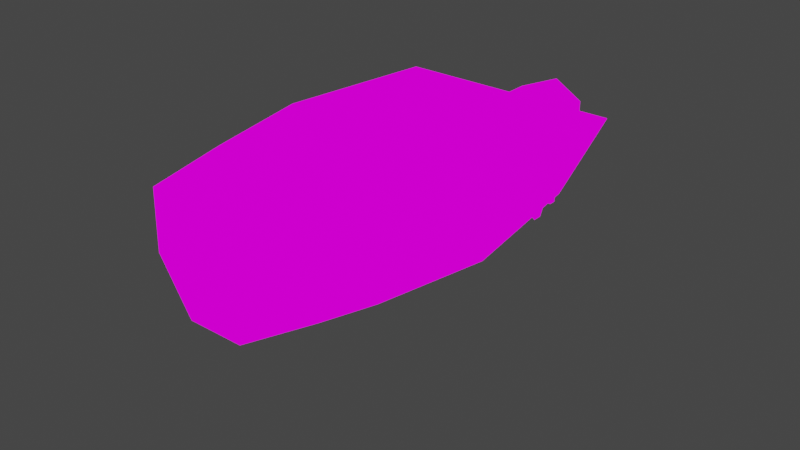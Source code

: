 # Source: boat.blend  (saved by Blender 2.83.21; exported with 4.5.12 LTS)
import bpy
from mathutils import Matrix  # noqa: F401  (used for matrix-valued properties, if any)

bpy.ops.wm.read_factory_settings(use_empty=True)
scene = bpy.context.scene
scene.name = 'Scene'

# ---- collections
col_collection = bpy.data.collections.new('Collection'); scene.collection.children.link(col_collection)

# ---- images (referenced by path relative to the original .blend; pixels are not part of the script)
import os
ASSET_DIR = os.environ.get("B2B_ASSET_DIR", "")  # directory of the original .blend (textures are referenced by path, not embedded)
HERE = os.path.dirname(os.path.abspath(__file__))  # packed textures are extracted next to this script under _unpacked/

def load_image(name, relpath, width, height, colorspace="sRGB"):
    """Load a texture the original file referenced (path relative to the .blend, or extracted next to this script)."""
    p = next((c for c in (os.path.join(HERE, relpath), os.path.join(ASSET_DIR, relpath)) if relpath and os.path.exists(c)), "")
    if p:
        img = bpy.data.images.load(p, check_existing=True)
        img.name = name
    else:  # same state as the original file: an image datablock whose file is absent (Cycles renders it pink)
        img = bpy.data.images.new(name, width, height)
        img.source = "FILE"
        img.filepath = "//" + (relpath or name)
    img.colorspace_settings.name = colorspace
    return img
img_tex_boat = load_image('tex_boat', 'tex_boat.png', 1024, 1024, 'sRGB')

# ---- materials (node trees are filled in below, after node groups)
mat_material = bpy.data.materials.new('Material')
mat_material.alpha_threshold = 0.0
mat_material.use_transparent_shadow = False
mat_material.line_color = (0.0, 0.0, 0.0, 1.0)

# ---- material node trees
mat_material.use_nodes = True; mat_material.node_tree.nodes.clear()
_N = mat_material.node_tree.nodes; _L = mat_material.node_tree.links
n0 = _N.new('ShaderNodeOutputMaterial'); n0.name = 'Material Output'; n0.location = (300, 300)
n1 = _N.new('ShaderNodeEmission'); n1.name = 'Emission'; n1.location = (10, 300)
n2 = _N.new('ShaderNodeTexImage'); n2.name = 'Image Texture'; n2.location = (-280, 280)
n2.image = img_tex_boat
n2.interpolation = 'Closest'
_L.new(n1.outputs[0], n0.inputs[0])
_L.new(n2.outputs[0], n1.inputs[0])
n0.is_active_output = True

# ---- world
world_world = bpy.data.worlds.new('World'); scene.world = world_world
world_world.use_nodes = True; world_world.node_tree.nodes.clear()
_N = world_world.node_tree.nodes; _L = world_world.node_tree.links
n0 = _N.new('ShaderNodeOutputWorld'); n0.name = 'World Output'; n0.location = (300, 300)
n1 = _N.new('ShaderNodeBackground'); n1.name = 'Background'; n1.location = (10, 300)
n1.inputs[0].default_value = (0.05088, 0.05088, 0.05088, 1.0)
_L.new(n1.outputs[0], n0.inputs[0])
n0.is_active_output = True
world_world.color = (0.05088, 0.05088, 0.05088)
world_world.use_sun_shadow = False
world_world.sun_shadow_jitter_overblur = 0.0

# ---- meshes
me_cube_001 = bpy.data.meshes.new('Cube.001')
me_cube_001.from_pydata([(0.0001802, 0.4998, -0.2233), (0.1877, 0.5623, -0.09825), (0.0001803, 0.1248, -0.2233), (0.2502, 0.1248, -0.09825), (0.3752, 0.1248, 0.1517), (-0.1873, 0.5623, -0.09825), (0.3127, 0.5623, 0.1517), (-0.2498, 0.1248, -0.09825), (-0.3123, 0.5623, 0.1517), (-0.3748, 0.1248, 0.1517), (0.0001803, -0.1877, -0.2233), (0.1877, -0.1877, -0.09825), (0.3127, -0.1877, 0.1517), (-0.1873, -0.1877, -0.09825), (-0.3123, -0.1877, 0.1517), (0.0001803, -0.4377, -0.1608), (0.1252, -0.4377, -0.03575), (0.2502, -0.4377, 0.1517), (-0.1248, -0.4377, -0.03575), (-0.2498, -0.4377, 0.1517), (0.0001803, -0.5627, -0.03575), (0.0001803, -0.6252, 0.1517), (-0.3123, 0.1248, 0.1517), (0.3127, 0.1248, 0.1517), (-0.2498, -0.1877, 0.1517), (-0.1873, -0.4377, 0.1517), (0.0001803, -0.5627, 0.1517), (0.2502, -0.1877, 0.1517), (0.1877, -0.4377, 0.1517), (0.2502, 0.4998, 0.1517), (-0.2498, 0.4998, 0.1517), (-0.2498, 0.1248, -0.03575), (0.2502, 0.1248, -0.03575), (-0.1873, -0.1877, -0.03575), (-0.1248, -0.3752, -0.03575), (0.0001803, -0.4377, -0.03575), (0.1877, -0.1877, -0.03575), (0.1252, -0.3752, -0.03575), (0.1877, 0.4998, -0.03575), (-0.1873, 0.4998, -0.03575), (-0.06232, 0.1248, -0.1608), (0.06268, 0.1248, -0.1608), (-0.06232, -0.1877, -0.1608), (-0.06232, -0.2502, -0.09825), (0.0001803, -0.3127, -0.09825), (0.06268, -0.1877, -0.1608), (0.06268, -0.2502, -0.09825), (0.06268, 0.4373, -0.1608), (-0.06232, 0.4373, -0.1608), (0.2619, 0.02404, -0.007692), (0.2658, 0.02404, 0.05481), (0.2346, -0.101, -0.007692), (0.2502, -0.101, 0.05481), (-0.2615, 0.02404, -0.007692), (-0.2654, 0.02404, 0.05481), (-0.2342, -0.101, -0.007692), (-0.2498, -0.101, 0.05481), (0.2619, 0.3365, -0.007692), (0.2463, 0.3365, 0.05481), (0.2619, 0.2115, -0.007692), (0.3127, 0.2115, 0.05481), (-0.2615, 0.3365, -0.007692), (-0.2576, 0.3365, 0.05481), (-0.2615, 0.2115, -0.007692), (-0.3123, 0.2115, 0.05481)], [], [(0, 1, 3, 2), (2, 7, 5, 0), (1, 6, 4, 3), (5, 7, 9, 8), (0, 5, 1), (4, 12, 11, 3), (2, 3, 11, 10), (9, 7, 13, 14), (7, 2, 10, 13), (12, 17, 16, 11), (14, 13, 18, 19), (10, 15, 18, 13), (10, 11, 16, 15), (15, 16, 20), (19, 18, 20, 21), (17, 21, 20, 16), (15, 20, 18), (1, 5, 8, 6), (8, 9, 22, 30), (8, 30, 29, 6), (6, 29, 23, 4), (12, 4, 23, 27), (17, 12, 27, 28), (17, 28, 26, 21), (21, 26, 25, 19), (19, 25, 24, 14), (14, 24, 22, 9), (29, 38, 32, 23), (24, 25, 34, 33), (28, 37, 35, 26), (23, 32, 36, 27), (30, 39, 38, 29), (22, 24, 33, 31), (30, 22, 31, 39), (25, 26, 35, 34), (27, 36, 37, 28), (31, 33, 42, 40), (39, 48, 47, 38), (36, 45, 46, 37), (33, 34, 43, 42), (39, 31, 40, 48), (37, 46, 44, 35), (34, 35, 44, 43), (38, 47, 41, 32), (32, 41, 45, 36), (42, 43, 44, 46, 45, 41, 47, 48, 40), (49, 50, 52, 51), (51, 52, 56, 55), (55, 56, 54, 53), (53, 54, 50, 49), (51, 55, 53, 49), (56, 52, 50, 54), (57, 58, 60, 59), (59, 60, 64, 63), (63, 64, 62, 61), (61, 62, 58, 57), (59, 63, 61, 57), (64, 60, 58, 62)])
_uv = me_cube_001.uv_layers.new(name='UVMap')
_uv.uv.foreach_set('vector', [0.8028, 0.6108, 0.6914, 0.6445, 0.6634, 0.3984, 0.8028, 0.3985, 0.5527, 0.2551, 0.4372, 0.2399, 0.4525, 0.0, 0.5527, 0.04494, 0.6914, 0.6445, 0.5807, 0.6351, 0.5527, 0.3889, 0.6634, 0.3984, 0.4525, 0.0, 0.4372, 0.2399, 0.298, 0.2412, 0.3132, 0.001306, 0.5527, 0.8223, 0.6182, 0.7156, 0.6182, 0.9289, 0.5527, 0.3889, 0.5807, 0.2105, 0.6914, 0.22, 0.6634, 0.3984, 0.8028, 0.3985, 0.6634, 0.3984, 0.6914, 0.22, 0.8028, 0.2217, 0.298, 0.2412, 0.4372, 0.2399, 0.4525, 0.4203, 0.3132, 0.4216, 0.4372, 0.2399, 0.5527, 0.2551, 0.5527, 0.4303, 0.4525, 0.4203, 0.5807, 0.2105, 0.6087, 0.06748, 0.7057, 0.07381, 0.6914, 0.22, 0.3132, 0.4216, 0.4525, 0.4203, 0.4406, 0.5687, 0.3285, 0.567, 0.5527, 0.4303, 0.5255, 0.5733, 0.4406, 0.5687, 0.4525, 0.4203, 0.8028, 0.2217, 0.6914, 0.22, 0.7057, 0.07381, 0.7891, 0.07701, 0.7891, 0.07701, 0.7057, 0.07381, 0.7618, 0.0, 0.3285, 0.567, 0.4406, 0.5687, 0.4711, 0.6493, 0.3896, 0.6933, 0.4487, 0.6933, 0.4487, 0.836, 0.3597, 0.8447, 0.3614, 0.7731, 0.5255, 0.5733, 0.4711, 0.6493, 0.4406, 0.5687, 0.6182, 0.9289, 0.6182, 0.7156, 0.742, 0.6445, 0.742, 1.0, 0.04362, 0.6685, 0.0, 0.4222, 0.02483, 0.4222, 0.06576, 0.6334, 0.04362, 0.6685, 0.06576, 0.6334, 0.2644, 0.6334, 0.2919, 0.6685, 0.2919, 0.6685, 0.2644, 0.6334, 0.2731, 0.4222, 0.298, 0.4222, 0.2597, 0.2463, 0.298, 0.4222, 0.2731, 0.4222, 0.2349, 0.2463, 0.2241, 0.1056, 0.2597, 0.2463, 0.2349, 0.2463, 0.1993, 0.1056, 0.2241, 0.1056, 0.1993, 0.1056, 0.1195, 0.03519, 0.1168, 0.0, 0.1168, 0.0, 0.1195, 0.03519, 0.05034, 0.1056, 0.02551, 0.1056, 0.02551, 0.1056, 0.05034, 0.1056, 0.03624, 0.2463, 0.01141, 0.2463, 0.01141, 0.2463, 0.03624, 0.2463, 0.02483, 0.4222, 0.0, 0.4222, 0.2644, 0.6334, 0.1836, 0.6485, 0.1923, 0.4374, 0.2731, 0.4222, 0.8251, 0.2286, 0.8477, 0.08448, 0.9318, 0.1305, 0.9088, 0.2398, 0.1993, 0.1056, 0.1212, 0.1559, 0.06885, 0.1207, 0.1195, 0.03519, 0.2731, 0.4222, 0.1923, 0.4374, 0.1541, 0.2615, 0.2349, 0.2463, 0.1584, 0.9529, 0.0655, 0.9174, 0.0655, 0.7041, 0.1584, 0.6685, 0.8028, 0.4075, 0.8251, 0.2286, 0.9088, 0.2398, 0.8865, 0.4187, 0.8288, 0.6112, 0.8028, 0.4075, 0.8865, 0.4187, 0.9125, 0.6224, 0.8477, 0.08448, 0.919, 0.0, 0.9794, 0.08576, 0.9318, 0.1305, 0.2349, 0.2463, 0.1541, 0.2615, 0.1212, 0.1559, 0.1993, 0.1056, 0.8865, 0.4187, 0.9088, 0.2398, 0.9966, 0.2407, 0.9983, 0.4146, 0.0655, 0.9174, 0.0, 0.8463, 0.0, 0.7752, 0.0655, 0.7041, 0.1541, 0.2615, 0.0671, 0.2716, 0.08308, 0.2314, 0.1212, 0.1559, 0.9088, 0.2398, 0.9318, 0.1305, 0.9764, 0.2005, 0.9966, 0.2407, 0.9125, 0.6224, 0.8865, 0.4187, 0.9983, 0.4146, 1.0, 0.5885, 0.1212, 0.1559, 0.08308, 0.2314, 0.05556, 0.1962, 0.06885, 0.1207, 0.9318, 0.1305, 0.9794, 0.08576, 1.0, 0.1607, 0.9764, 0.2005, 0.1836, 0.6485, 0.09394, 0.6235, 0.08052, 0.4475, 0.1923, 0.4374, 0.1923, 0.4374, 0.08052, 0.4475, 0.0671, 0.2716, 0.1541, 0.2615, 0.01744, 0.2716, 0.03342, 0.2314, 0.05556, 0.1962, 0.08308, 0.2314, 0.0671, 0.2716, 0.08052, 0.4475, 0.09394, 0.6235, 0.04428, 0.6235, 0.03086, 0.4475, 0.1584, 0.686, 0.1616, 0.6685, 0.2237, 0.6789, 0.2206, 0.7024, 0.5106, 0.9688, 0.4797, 0.9777, 0.4797, 0.6933, 0.5106, 0.7021, 0.5192, 0.7633, 0.5502, 0.7638, 0.5502, 0.8353, 0.522, 0.836, 0.838, 0.6467, 0.8689, 0.6445, 0.8689, 0.9467, 0.838, 0.9445, 0.2206, 0.7024, 0.2237, 0.9422, 0.1619, 0.9538, 0.1584, 0.686, 0.3597, 0.6942, 0.3597, 0.9207, 0.298, 0.9339, 0.298, 0.6933, 0.742, 0.6835, 0.7453, 0.676, 0.807, 0.6445, 0.804, 0.686, 0.838, 0.9711, 0.807, 1.0, 0.807, 0.6445, 0.838, 0.6734, 0.5502, 0.7633, 0.5106, 0.762, 0.524, 0.6966, 0.5502, 0.6933, 0.4797, 0.991, 0.4487, 0.9888, 0.4487, 0.7021, 0.4797, 0.6933, 0.804, 0.686, 0.807, 0.9538, 0.745, 0.9513, 0.742, 0.6835, 0.2854, 0.6685, 0.2854, 0.9517, 0.2237, 0.9277, 0.2237, 0.6994])
me_cube_001.materials.append(mat_material)
me_cube_001.use_remesh_fix_poles = True
me_cube_001.use_remesh_preserve_attributes = False
me_cube_001.use_mirror_vertex_groups = False
me_cube_001.update()
me_cube = bpy.data.meshes.new('Cube')
me_cube.from_pydata([(0.09856, 0.2573, -0.07309), (0.09856, 0.2573, 0.06081), (0.09856, 0.1165, -0.07309), (0.09856, 0.1165, 0.06081), (-0.09856, 0.2573, -0.07309), (-0.09856, 0.2573, 0.06081), (-0.09856, 0.1165, -0.07309), (-0.09856, 0.1165, 0.06081), (-3.224e-08, 0.1165, -0.07309), (-3.224e-08, 0.1165, 0.0987), (-5.025e-08, 0.3225, -0.07309), (-4.687e-08, 0.2839, 0.0987), (0.05709, 0.14, -0.1242), (0.05709, 0.1935, -0.1242), (-3.43e-08, 0.14, -0.1242), (-0.05709, 0.1935, -0.1242), (-0.05709, 0.14, -0.1242), (0.03893, 0.1518, -0.2462), (0.03893, 0.202, -0.2462), (-3.533e-08, 0.1518, -0.2462), (-0.03893, 0.202, -0.2462), (-0.03893, 0.1518, -0.2462), (-3.899e-08, 0.1937, -0.1241), (-4.06e-08, 0.2122, -0.3286), (-4.332e-08, 0.2432, -0.3286), (0.09856, 0.09826, 0.06081), (0.09856, 0.09826, 0.000853), (-3.065e-08, 0.09826, -0.07309), (-3.065e-08, 0.09826, 0.0987), (-0.09856, 0.09826, 0.06081), (-0.09856, 0.09826, 0.000853), (0.01971, 0.03826, 0.06081), (0.01971, 0.03826, 0.000853), (-2.54e-08, 0.03826, -0.07309), (-2.54e-08, 0.03826, 0.0987), (-0.01971, 0.03826, 0.06081), (-0.01971, 0.03826, 0.000853), (0.01971, -0.01554, 0.06081), (0.01971, -0.01554, 0.000853), (-2.07e-08, -0.01554, -0.07309), (-2.07e-08, -0.01554, 0.0987), (-0.01971, -0.01554, 0.06081), (-0.01971, -0.01554, 0.000853)], [], [(0, 1, 3, 2), (8, 2, 26, 27), (6, 7, 5, 4), (10, 11, 1, 0), (13, 18, 20, 15, 22), (9, 3, 1, 11), (7, 9, 11, 5), (6, 4, 15, 16), (4, 5, 11, 10), (7, 6, 30, 29), (19, 21, 23), (8, 6, 16, 14), (2, 8, 14, 12), (0, 2, 12, 13), (10, 0, 13, 22), (22, 15, 4, 10), (12, 14, 19, 17), (14, 16, 21, 19), (16, 15, 20, 21), (13, 12, 17, 18), (21, 20, 24, 23), (18, 17, 23, 24), (20, 18, 24), (17, 19, 23), (29, 30, 36, 35), (25, 28, 34, 31), (3, 9, 28, 25), (9, 7, 29, 28), (2, 3, 25, 26), (6, 8, 27, 30), (31, 34, 40, 37), (32, 31, 37, 38), (27, 26, 32, 33), (30, 27, 33, 36), (28, 29, 35, 34), (26, 25, 31, 32), (39, 40, 41, 42), (38, 37, 40, 39), (35, 36, 42, 41), (33, 32, 38, 39), (36, 33, 39, 42), (34, 35, 41, 40)])
_uv = me_cube.uv_layers.new(name='UVMap')
_uv.uv.foreach_set('vector', [0.2781, 0.8415, 0.2852, 0.8415, 0.2852, 0.8486, 0.2781, 0.8486, 0.2781, 0.8522, 0.2781, 0.8486, 0.2781, 0.8486, 0.2781, 0.8522, 0.2781, 0.8557, 0.2852, 0.8557, 0.2852, 0.8628, 0.2781, 0.8628, 0.2781, 0.8664, 0.2852, 0.8664, 0.2852, 0.87, 0.2781, 0.87, 0.2781, 0.8415, 0.2781, 0.8415, 0.2781, 0.8628, 0.2781, 0.8628, 0.2674, 0.8415, 0.2888, 0.8557, 0.2923, 0.8557, 0.2923, 0.8628, 0.2888, 0.8628, 0.2852, 0.8557, 0.2888, 0.8557, 0.2888, 0.8628, 0.2852, 0.8628, 0.2781, 0.8557, 0.2781, 0.8628, 0.2781, 0.8628, 0.2781, 0.8557, 0.2781, 0.8628, 0.2852, 0.8628, 0.2852, 0.8664, 0.2781, 0.8664, 0.2852, 0.8557, 0.2781, 0.8557, 0.2781, 0.8557, 0.2852, 0.8557, 0.2781, 0.8522, 0.2781, 0.8557, 0.2781, 0.8522, 0.2781, 0.8522, 0.2781, 0.8557, 0.2781, 0.8557, 0.2781, 0.8522, 0.2781, 0.8486, 0.2781, 0.8522, 0.2781, 0.8522, 0.2781, 0.8486, 0.2781, 0.8415, 0.2781, 0.8486, 0.2781, 0.8486, 0.2781, 0.8415, 0.2781, 0.8664, 0.2781, 0.8415, 0.2781, 0.8415, 0.2674, 0.8415, 0.2674, 0.8415, 0.2781, 0.8628, 0.2781, 0.8628, 0.2781, 0.8664, 0.2781, 0.8486, 0.2781, 0.8522, 0.2781, 0.8522, 0.2781, 0.8486, 0.2781, 0.8522, 0.2781, 0.8557, 0.2781, 0.8557, 0.2781, 0.8522, 0.2781, 0.8557, 0.2781, 0.8628, 0.2781, 0.8628, 0.2781, 0.8557, 0.2781, 0.8415, 0.2781, 0.8486, 0.2781, 0.8486, 0.2781, 0.8415, 0.2781, 0.8557, 0.2781, 0.8628, 0.2781, 0.8628, 0.2781, 0.8557, 0.2781, 0.8415, 0.2781, 0.8486, 0.2781, 0.8486, 0.2781, 0.8415, 0.2781, 0.8628, 0.2781, 0.8415, 0.2781, 0.8628, 0.2781, 0.8486, 0.2781, 0.8522, 0.2781, 0.8486, 0.2852, 0.8557, 0.2781, 0.8557, 0.2781, 0.8557, 0.2852, 0.8557, 0.2923, 0.8557, 0.2888, 0.8557, 0.2888, 0.8557, 0.2923, 0.8557, 0.2923, 0.8557, 0.2888, 0.8557, 0.2888, 0.8557, 0.2923, 0.8557, 0.2888, 0.8557, 0.2852, 0.8557, 0.2852, 0.8557, 0.2888, 0.8557, 0.2781, 0.8486, 0.2852, 0.8486, 0.2852, 0.8486, 0.2781, 0.8486, 0.2781, 0.8557, 0.2781, 0.8522, 0.2781, 0.8522, 0.2781, 0.8557, 0.2923, 0.8557, 0.2888, 0.8557, 0.2888, 0.8557, 0.2923, 0.8557, 0.2781, 0.8486, 0.2852, 0.8486, 0.2852, 0.8486, 0.2781, 0.8486, 0.2781, 0.8522, 0.2781, 0.8486, 0.2781, 0.8486, 0.2781, 0.8522, 0.2781, 0.8557, 0.2781, 0.8522, 0.2781, 0.8522, 0.2781, 0.8557, 0.2888, 0.8557, 0.2852, 0.8557, 0.2852, 0.8557, 0.2888, 0.8557, 0.2781, 0.8486, 0.2852, 0.8486, 0.2852, 0.8486, 0.2781, 0.8486, 0.2781, 0.8522, 0.2852, 0.8522, 0.2852, 0.8557, 0.2781, 0.8557, 0.2781, 0.8486, 0.2852, 0.8486, 0.2852, 0.8522, 0.2781, 0.8522, 0.2852, 0.8557, 0.2781, 0.8557, 0.2781, 0.8557, 0.2852, 0.8557, 0.2781, 0.8522, 0.2781, 0.8486, 0.2781, 0.8486, 0.2781, 0.8522, 0.2781, 0.8557, 0.2781, 0.8522, 0.2781, 0.8522, 0.2781, 0.8557, 0.2888, 0.8557, 0.2852, 0.8557, 0.2852, 0.8557, 0.2888, 0.8557])
me_cube.materials.append(mat_material)
me_cube.use_remesh_fix_poles = True
me_cube.use_remesh_preserve_attributes = False
me_cube.use_mirror_vertex_groups = False
me_cube.update()
me_cylinder = bpy.data.meshes.new('Cylinder')
me_cylinder.from_pydata([(-7.08e-10, -0.00244, 0.0108), (-1.652e-09, 0.00836, 0.0108), (-0.009353, -0.00244, -0.0054), (-0.009353, 0.00836, -0.0054), (0.009353, -0.00244, -0.0054), (0.009353, 0.00836, -0.0054), (-0.03118, -0.00784, 0.0396), (-0.04988, -0.00784, 0.0072), (-0.04988, 0.01376, 0.0072), (-0.03118, 0.01376, 0.0396), (-0.01871, 0.01376, -0.0468), (-0.01871, -0.00784, -0.0468), (0.01871, -0.00784, -0.0468), (0.01871, 0.01376, -0.0468), (0.03118, -0.00784, 0.0396), (0.03118, 0.01376, 0.0396), (0.04988, 0.01376, 0.0072), (0.04988, -0.00784, 0.0072), (-0.04365, -0.00784, 0.0468), (-0.06235, -0.00784, 0.0144), (-0.06235, 0.01376, 0.0144), (-0.04365, 0.01376, 0.0468), (0.04365, -0.00784, 0.0468), (0.04365, 0.01376, 0.0468), (0.06235, 0.01376, 0.0144), (0.06235, -0.00784, 0.0144), (-0.01871, 0.01376, -0.0612), (-0.01871, -0.00784, -0.0612), (0.01871, -0.00784, -0.0612), (0.01871, 0.01376, -0.0612), (-0.06428, 0.01376, -0.01774), (-0.06428, -0.00784, -0.01774), (-0.07675, 0.01376, -0.01054), (-0.07675, -0.00784, -0.01054), (0.04751, 0.01376, -0.0468), (0.04751, -0.00784, -0.0468), (0.04751, 0.01376, -0.0612), (0.04751, -0.00784, -0.0612), (0.01678, -0.00784, 0.06454), (0.01678, 0.01376, 0.06454), (0.02925, -0.00784, 0.07174), (0.02925, 0.01376, 0.07174), (2.701e-09, -0.04144, 0.0108), (-0.009353, -0.04144, -0.0054), (0.009353, -0.04144, -0.0054)], [], [(0, 1, 9, 6), (5, 4, 12, 13), (3, 1, 5), (5, 1, 15, 16), (4, 0, 42, 44), (6, 9, 21, 18), (2, 0, 6, 7), (3, 2, 7, 8), (1, 3, 8, 9), (11, 10, 26, 27), (4, 2, 11, 12), (3, 5, 13, 10), (2, 3, 10, 11), (16, 15, 23, 24), (4, 5, 16, 17), (1, 0, 14, 15), (0, 4, 17, 14), (18, 21, 20, 19), (7, 6, 18, 19), (20, 8, 30, 32), (9, 8, 20, 21), (25, 24, 23, 22), (17, 16, 24, 25), (14, 17, 25, 22), (14, 22, 40, 38), (27, 26, 29, 28), (12, 28, 37, 35), (12, 11, 27, 28), (10, 13, 29, 26), (30, 31, 33, 32), (19, 20, 32, 33), (8, 7, 31, 30), (7, 19, 33, 31), (34, 35, 37, 36), (13, 12, 35, 34), (29, 13, 34, 36), (28, 29, 36, 37), (39, 38, 40, 41), (15, 14, 38, 39), (23, 15, 39, 41), (22, 23, 41, 40), (42, 43, 44), (2, 4, 44, 43), (0, 2, 43, 42)])
_uv = me_cylinder.uv_layers.new(name='UVMap')
_uv.uv.foreach_set('vector', [0.2696, 0.681, 0.2696, 0.5993, 0.2696, 0.5993, 0.2696, 0.681, 0.2151, 0.5993, 0.2151, 0.681, 0.2151, 0.681, 0.2151, 0.5993, 0.1948, 0.7415, 0.2288, 0.6827, 0.2627, 0.7415, 0.2627, 0.7415, 0.2288, 0.6827, 0.2288, 0.6827, 0.2627, 0.7415, 0.181, 0.7415, 0.147, 0.6827, 0.147, 0.6827, 0.181, 0.7415, 0.2696, 0.681, 0.2696, 0.5993, 0.2696, 0.5993, 0.2696, 0.681, 0.1131, 0.7415, 0.147, 0.6827, 0.147, 0.6827, 0.1131, 0.7415, 0.1607, 0.5993, 0.1607, 0.681, 0.1607, 0.681, 0.1607, 0.5993, 0.2288, 0.6827, 0.1948, 0.7415, 0.1948, 0.7415, 0.2288, 0.6827, 0.1607, 0.681, 0.1607, 0.5993, 0.1607, 0.5993, 0.1607, 0.681, 0.181, 0.7415, 0.1131, 0.7415, 0.1131, 0.7415, 0.181, 0.7415, 0.1948, 0.7415, 0.2627, 0.7415, 0.2627, 0.7415, 0.1948, 0.7415, 0.1607, 0.681, 0.1607, 0.5993, 0.1607, 0.5993, 0.1607, 0.681, 0.2627, 0.7415, 0.2288, 0.6827, 0.2288, 0.6827, 0.2627, 0.7415, 0.2151, 0.681, 0.2151, 0.5993, 0.2151, 0.5993, 0.2151, 0.681, 0.2696, 0.5993, 0.2696, 0.681, 0.2696, 0.681, 0.2696, 0.5993, 0.147, 0.6827, 0.181, 0.7415, 0.181, 0.7415, 0.147, 0.6827, 0.1062, 0.681, 0.1062, 0.5993, 0.1607, 0.5993, 0.1607, 0.681, 0.1131, 0.7415, 0.147, 0.6827, 0.147, 0.6827, 0.1131, 0.7415, 0.1948, 0.7415, 0.1948, 0.7415, 0.1948, 0.7415, 0.1948, 0.7415, 0.2288, 0.6827, 0.1948, 0.7415, 0.1948, 0.7415, 0.2288, 0.6827, 0.2151, 0.681, 0.2151, 0.5993, 0.2696, 0.5993, 0.2696, 0.681, 0.2151, 0.681, 0.2151, 0.5993, 0.2151, 0.5993, 0.2151, 0.681, 0.147, 0.6827, 0.181, 0.7415, 0.181, 0.7415, 0.147, 0.6827, 0.147, 0.6827, 0.147, 0.6827, 0.147, 0.6827, 0.147, 0.6827, 0.1607, 0.681, 0.1607, 0.5993, 0.2151, 0.5993, 0.2151, 0.681, 0.181, 0.7415, 0.181, 0.7415, 0.181, 0.7415, 0.181, 0.7415, 0.181, 0.7415, 0.1131, 0.7415, 0.1131, 0.7415, 0.181, 0.7415, 0.1948, 0.7415, 0.2627, 0.7415, 0.2627, 0.7415, 0.1948, 0.7415, 0.1607, 0.5993, 0.1607, 0.681, 0.1607, 0.681, 0.1607, 0.5993, 0.1607, 0.681, 0.1607, 0.5993, 0.1607, 0.5993, 0.1607, 0.681, 0.1607, 0.5993, 0.1607, 0.681, 0.1607, 0.681, 0.1607, 0.5993, 0.1131, 0.7415, 0.1131, 0.7415, 0.1131, 0.7415, 0.1131, 0.7415, 0.2151, 0.5993, 0.2151, 0.681, 0.2151, 0.681, 0.2151, 0.5993, 0.2151, 0.5993, 0.2151, 0.681, 0.2151, 0.681, 0.2151, 0.5993, 0.2627, 0.7415, 0.2627, 0.7415, 0.2627, 0.7415, 0.2627, 0.7415, 0.2151, 0.681, 0.2151, 0.5993, 0.2151, 0.5993, 0.2151, 0.681, 0.2696, 0.5993, 0.2696, 0.681, 0.2696, 0.681, 0.2696, 0.5993, 0.2696, 0.5993, 0.2696, 0.681, 0.2696, 0.681, 0.2696, 0.5993, 0.2288, 0.6827, 0.2288, 0.6827, 0.2288, 0.6827, 0.2288, 0.6827, 0.2696, 0.681, 0.2696, 0.5993, 0.2696, 0.5993, 0.2696, 0.681, 0.147, 0.6827, 0.1131, 0.7415, 0.181, 0.7415, 0.1131, 0.7415, 0.181, 0.7415, 0.181, 0.7415, 0.1131, 0.7415, 0.147, 0.6827, 0.1131, 0.7415, 0.1131, 0.7415, 0.147, 0.6827])
me_cylinder.materials.append(mat_material)
me_cylinder.use_remesh_fix_poles = True
me_cylinder.use_remesh_preserve_attributes = False
me_cylinder.use_mirror_vertex_groups = False
me_cylinder.update()

# ---- objects
ob_boat = bpy.data.objects.new('boat', me_cube_001)
ob_engine = bpy.data.objects.new('Engine', me_cube)
ob_propeller = bpy.data.objects.new('Propeller', me_cylinder)

# ---- transforms, parenting, visibility, modifiers, constraints
ob_boat.location = (0.0, 0.0, 0.0)
ob_boat.lineart.crease_threshold = 0.0
ob_engine.parent = ob_boat
ob_engine.location = (-3.7e-08, 0.5336, 0.01851)
ob_engine.lineart.crease_threshold = 0.0
ob_propeller.parent = ob_engine
ob_propeller.matrix_parent_inverse = Matrix(((1.0, -0.0, -0.0, -5.96e-10), (-0.0, 1.0, 0.0, 0.5699), (-0.0, -0.0, 1.0, -0.01851), (-0.0, 0.0, -0.0, 1.0)))
ob_propeller.location = (-1.738e-08, -0.3438, -0.1834)
ob_propeller.lineart.crease_threshold = 0.0

# ---- collection membership
col_collection.objects.link(ob_boat)
col_collection.objects.link(ob_engine)
col_collection.objects.link(ob_propeller)

# ---- scene / render settings (as saved in the file)
scene.frame_start = 1; scene.frame_end = 250; scene.frame_set(1)
scene.render.engine = 'BLENDER_EEVEE_NEXT'
scene.cycles.use_denoising = False
scene.cycles.samples = 128
scene.cycles.sampling_pattern = 'TABULATED_SOBOL'
scene.cycles.use_adaptive_sampling = False
scene.cycles.use_light_tree = False
scene.view_settings.view_transform = 'Filmic'
bpy.context.view_layer.update()

# ---- added for rendering (the .blend has no active camera): camera
cam_auto = bpy.data.cameras.new('AutoCamera')
cam_auto.lens = 50.0
cam_auto.sensor_width = 36.0
cam_auto.clip_end = 1000.0
ob_auto_camera = bpy.data.objects.new('AutoCamera', cam_auto)
scene.collection.objects.link(ob_auto_camera)
ob_auto_camera.location = (1.59469, -1.79796, 1.19644)
ob_auto_camera.rotation_euler = (1.09748, -7.21219e-08, 0.694738)
scene.camera = ob_auto_camera
bpy.context.view_layer.update()
